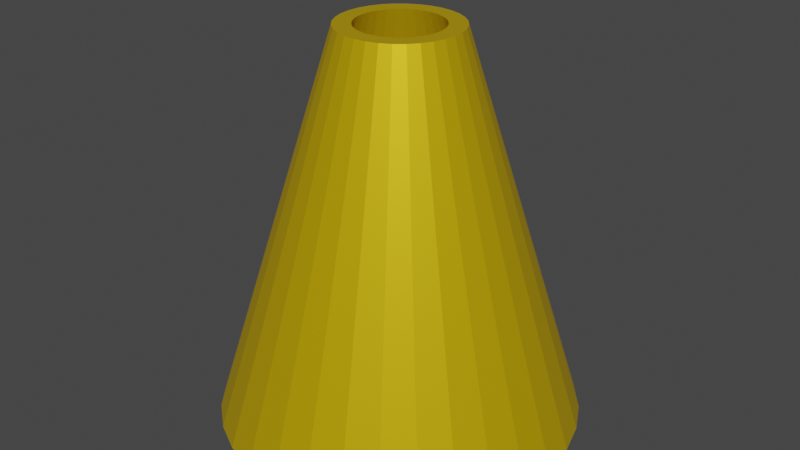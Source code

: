 # Source: Horn_Component.blend  (saved by Blender 3.4.6; exported with 4.5.12 LTS)
import bpy
from mathutils import Matrix  # noqa: F401  (used for matrix-valued properties, if any)

bpy.ops.wm.read_factory_settings(use_empty=True)
scene = bpy.context.scene
scene.name = 'Scene'

# ---- materials (node trees are filled in below, after node groups)
mat_material_001 = bpy.data.materials.new('Material.001')
mat_material_001.use_transparent_shadow = False

# ---- material node trees
mat_material_001.use_nodes = True; mat_material_001.node_tree.nodes.clear()
_N = mat_material_001.node_tree.nodes; _L = mat_material_001.node_tree.links
n0 = _N.new('ShaderNodeBsdfPrincipled'); n0.name = 'Principled BSDF'; n0.location = (10, 300)
n0.distribution = 'GGX'
n0.subsurface_method = 'RANDOM_WALK_SKIN'
n0.inputs[0].default_value = (0.8, 0.5299, 0.0004504, 1.0)
n0.inputs[1].default_value = 0.5197
n0.inputs[3].default_value = 1.45
n0.inputs[27].default_value = (0.0, 0.0, 0.0, 1.0)
n0.inputs[28].default_value = 1.0
n1 = _N.new('ShaderNodeOutputMaterial'); n1.name = 'Material Output'; n1.location = (300, 300)
_L.new(n0.outputs[0], n1.inputs[0])
n1.is_active_output = True

# ---- world
world_world = bpy.data.worlds.new('World'); scene.world = world_world
world_world.use_nodes = True; world_world.node_tree.nodes.clear()
_N = world_world.node_tree.nodes; _L = world_world.node_tree.links
n0 = _N.new('ShaderNodeOutputWorld'); n0.name = 'World Output'; n0.location = (300, 300)
n1 = _N.new('ShaderNodeBackground'); n1.name = 'Background'; n1.location = (10, 300)
n1.inputs[0].default_value = (0.05088, 0.05088, 0.05088, 1.0)
_L.new(n1.outputs[0], n0.inputs[0])
n0.is_active_output = True
world_world.color = (0.05088, 0.05088, 0.05088)
world_world.use_sun_shadow = False
world_world.sun_shadow_jitter_overblur = 0.0

# ---- meshes
me_cone_001 = bpy.data.meshes.new('Cone.001')
me_cone_001.from_pydata([(4.711e-09, 0.3643, 0.02261), (0.07107, 0.3573, 0.02261), (0.1394, 0.3365, 0.02261), (0.2024, 0.3029, 0.02261), (0.2576, 0.2576, 0.02261), (0.3029, 0.2024, 0.02261), (0.3365, 0.1394, 0.02261), (0.3573, 0.07107, 0.02261), (0.3643, -3.02e-08, 0.02261), (0.3573, -0.07107, 0.02261), (0.3365, -0.1394, 0.02261), (0.3029, -0.2024, 0.02261), (0.2576, -0.2576, 0.02261), (0.2024, -0.3029, 0.02261), (0.1394, -0.3365, 0.02261), (0.07107, -0.3573, 0.02261), (-2.714e-08, -0.3643, 0.02261), (-0.07107, -0.3573, 0.02261), (-0.1394, -0.3365, 0.02261), (-0.2024, -0.3029, 0.02261), (-0.2576, -0.2576, 0.02261), (-0.3029, -0.2024, 0.02261), (-0.3365, -0.1394, 0.02261), (-0.3573, -0.07107, 0.02261), (-0.3643, -9.934e-09, 0.02261), (-0.3573, 0.07107, 0.02261), (-0.3365, 0.1394, 0.02261), (-0.3029, 0.2024, 0.02261), (-0.2576, 0.2576, 0.02261), (-0.2024, 0.3029, 0.02261), (-0.1394, 0.3365, 0.02261), (-0.07107, 0.3573, 0.02261), (0.0234, 0.1176, 0.811), (4.711e-09, 0.1199, 0.811), (0.0459, 0.1108, 0.811), (0.06664, 0.09973, 0.811), (0.08481, 0.08481, 0.811), (0.09973, 0.06664, 0.811), (0.1108, 0.0459, 0.811), (0.1176, 0.0234, 0.811), (0.1199, -1.952e-08, 0.811), (0.1176, -0.0234, 0.811), (0.1108, -0.0459, 0.811), (0.09973, -0.06664, 0.811), (0.08481, -0.08481, 0.811), (0.06664, -0.09973, 0.811), (0.0459, -0.1108, 0.811), (0.0234, -0.1176, 0.811), (-5.775e-09, -0.1199, 0.811), (-0.0234, -0.1176, 0.811), (-0.0459, -0.1108, 0.811), (-0.06664, -0.09973, 0.811), (-0.08481, -0.08481, 0.811), (-0.09973, -0.06664, 0.811), (-0.1108, -0.0459, 0.811), (-0.1176, -0.0234, 0.811), (-0.1199, -1.285e-08, 0.811), (-0.1176, 0.0234, 0.811), (-0.1108, 0.0459, 0.811), (-0.09973, 0.06664, 0.811), (-0.08481, 0.08481, 0.811), (-0.06664, 0.09973, 0.811), (-0.0459, 0.1108, 0.811), (-0.0234, 0.1176, 0.811), (1.628e-08, 0.3402, 0.02261), (0.2405, 0.2405, 0.02261), (0.3402, -6.421e-08, 0.02261), (0.2405, -0.2405, 0.02261), (-1.346e-08, -0.3402, 0.02261), (-0.2405, -0.2405, 0.02261), (-0.3402, -4.529e-08, 0.02261), (-0.2405, 0.2405, 0.02261), (-0.06637, 0.3336, 0.02261), (0.1302, 0.3143, 0.02261), (0.06637, 0.3336, 0.02261), (0.189, 0.2829, 0.02261), (0.2829, 0.189, 0.02261), (0.189, -0.2829, 0.02261), (0.2829, -0.189, 0.02261), (0.3143, -0.1302, 0.02261), (0.3336, -0.06637, 0.02261), (0.3336, 0.06637, 0.02261), (-0.2829, -0.189, 0.02261), (-0.189, -0.2829, 0.02261), (-0.1302, -0.3143, 0.02261), (-0.06637, -0.3336, 0.02261), (0.06637, -0.3336, 0.02261), (-0.3336, -0.06637, 0.02261), (-0.3336, 0.06637, 0.02261), (-0.2829, 0.189, 0.02261), (-0.3143, 0.1302, 0.02261), (-0.189, 0.2829, 0.02261), (0.3143, 0.1302, 0.02261), (0.1302, -0.3143, 0.02261), (-0.3143, -0.1302, 0.02261), (-0.1302, 0.3143, 0.02261), (8.869e-09, -0.08478, 0.811), (0.0471, -0.07049, 0.811), (0.03244, -0.07833, 0.811), (0.01654, -0.08315, 0.811), (0.01654, 0.08315, 0.811), (1.628e-08, 0.08478, 0.811), (0.03244, 0.07833, 0.811), (0.08315, 0.01654, 0.811), (0.08478, -5.305e-08, 0.811), (0.08315, -0.01654, 0.811), (0.07833, -0.03244, 0.811), (0.07833, 0.03244, 0.811), (0.07049, -0.0471, 0.811), (0.05995, -0.05995, 0.811), (0.05995, 0.05995, 0.811), (0.0471, 0.07049, 0.811), (0.07049, 0.0471, 0.811), (-0.07833, -0.03244, 0.811), (-0.08315, -0.01654, 0.811), (-0.08478, -4.833e-08, 0.811), (-0.08315, 0.01654, 0.811), (-0.05995, -0.05995, 0.811), (-0.07049, -0.0471, 0.811), (-0.07049, 0.0471, 0.811), (-0.07833, 0.03244, 0.811), (-0.05995, 0.05995, 0.811), (-0.01654, 0.08315, 0.811), (-0.03244, -0.07833, 0.811), (-0.0471, -0.07049, 0.811), (-0.01654, -0.08315, 0.811), (-0.03244, 0.07833, 0.811), (-0.0471, 0.07049, 0.811), (0.02186, 0.1099, 0.7926), (5.292e-09, 0.112, 0.7926), (0.04288, 0.1035, 0.7926), (0.02186, 0.1099, 0.7926), (0.06225, 0.09316, 0.7926), (0.06225, 0.09316, 0.7926), (0.04288, 0.1035, 0.7926), (0.07923, 0.07923, 0.7926), (0.07923, 0.07923, 0.7926), (0.09316, 0.06225, 0.7926), (0.09316, 0.06225, 0.7926), (0.1035, 0.04288, 0.7926), (0.1035, 0.04288, 0.7926), (0.1099, 0.02186, 0.7926), (0.1099, 0.02186, 0.7926), (0.112, -1.802e-08, 0.7926), (0.1099, -0.02186, 0.7926), (0.1099, -0.02186, 0.7926), (0.112, -1.842e-08, 0.7926), (0.1035, -0.04288, 0.7926), (0.1035, -0.04288, 0.7926), (0.09316, -0.06225, 0.7926), (0.09316, -0.06225, 0.7926), (0.07923, -0.07923, 0.7926), (0.07923, -0.07923, 0.7926), (0.06225, -0.09316, 0.7926), (0.06225, -0.09316, 0.7926), (0.04288, -0.1035, 0.7926), (0.04288, -0.1035, 0.7926), (0.02186, -0.1099, 0.7926), (0.02186, -0.1099, 0.7926), (-4.504e-09, -0.112, 0.7926), (-0.02186, -0.1099, 0.7926), (-5.413e-09, -0.112, 0.7926), (-0.04288, -0.1035, 0.7926), (-0.02186, -0.1099, 0.7926), (-0.04288, -0.1035, 0.7926), (-0.06225, -0.09316, 0.7926), (-0.06225, -0.09316, 0.7926), (-0.07923, -0.07923, 0.7926), (-0.07923, -0.07923, 0.7926), (-0.09316, -0.06225, 0.7926), (-0.09316, -0.06225, 0.7926), (-0.1035, -0.04288, 0.7926), (-0.1035, -0.04288, 0.7926), (-0.1099, -0.02186, 0.7926), (-0.1099, -0.02186, 0.7926), (-0.112, -1.179e-08, 0.7926), (-0.112, -1.218e-08, 0.7926), (-0.1099, 0.02186, 0.7926), (-0.1099, 0.02186, 0.7926), (-0.1035, 0.04288, 0.7926), (-0.1035, 0.04288, 0.7926), (-0.09316, 0.06225, 0.7926), (-0.09316, 0.06225, 0.7926), (-0.07923, 0.07923, 0.7926), (-0.07923, 0.07923, 0.7926), (-0.06225, 0.09316, 0.7926), (-0.04288, 0.1035, 0.7926), (-0.04288, 0.1035, 0.7926), (-0.06225, 0.09316, 0.7926), (-0.02186, 0.1099, 0.7926), (-0.02186, 0.1099, 0.7926), (4.383e-09, 0.112, 0.7926), (5.546e-08, 0.1204, 0.7641), (0.02348, 0.1181, 0.7641), (0.04607, 0.1112, 0.7641), (0.06688, 0.1001, 0.7641), (0.08512, 0.08512, 0.7641), (0.1001, 0.06688, 0.7641), (0.1112, 0.04607, 0.7641), (0.1181, 0.02348, 0.7641), (0.1204, -1.849e-08, 0.7641), (0.1181, -0.02348, 0.7641), (0.1112, -0.04607, 0.7641), (0.1001, -0.06688, 0.7641), (0.08512, -0.08512, 0.7641), (0.06688, -0.1001, 0.7641), (0.04607, -0.1112, 0.7641), (0.02348, -0.1181, 0.7641), (4.494e-08, -0.1204, 0.7641), (-0.02348, -0.1181, 0.7641), (-0.04607, -0.1112, 0.7641), (-0.06688, -0.1001, 0.7641), (-0.08512, -0.08512, 0.7641), (-0.1001, -0.06688, 0.7641), (-0.1112, -0.04607, 0.7641), (-0.1181, -0.02348, 0.7641), (-0.1204, -1.179e-08, 0.7641), (-0.1181, 0.02348, 0.7641), (-0.1112, 0.04607, 0.7641), (-0.1001, 0.06688, 0.7641), (-0.08512, 0.08512, 0.7641), (-0.06688, 0.1001, 0.7641), (-0.04607, 0.1112, 0.7641), (-0.02348, 0.1181, 0.7641), (5.57e-08, 0.1055, 0.7641), (0.04038, 0.09748, 0.7641), (0.02059, 0.1035, 0.7641), (0.07461, 0.07461, 0.7641), (0.09748, 0.04038, 0.7641), (0.08773, 0.05862, 0.7641), (0.05862, 0.08773, 0.7641), (0.04038, -0.09748, 0.7641), (0.07461, -0.07461, 0.7641), (0.05862, -0.08773, 0.7641), (0.09748, -0.04038, 0.7641), (0.1055, -1.813e-08, 0.7641), (0.1035, -0.02059, 0.7641), (0.08773, -0.05862, 0.7641), (-0.09748, -0.04038, 0.7641), (-0.07461, -0.07461, 0.7641), (-0.08773, -0.05862, 0.7641), (-0.04038, -0.09748, 0.7641), (4.647e-08, -0.1055, 0.7641), (-0.02059, -0.1035, 0.7641), (-0.05862, -0.08773, 0.7641), (-0.1055, -1.226e-08, 0.7641), (-0.09748, 0.04038, 0.7641), (-0.1035, 0.02059, 0.7641), (-0.07461, 0.07461, 0.7641), (-0.04038, 0.09748, 0.7641), (-0.05862, 0.08773, 0.7641), (-0.08773, 0.05862, 0.7641), (0.02059, -0.1035, 0.7641), (0.1035, 0.02059, 0.7641), (-0.1035, -0.02059, 0.7641), (-0.02059, 0.1035, 0.7641)], [(130, 131), (132, 133), (130, 134), (136, 137), (138, 139), (140, 141), (142, 143), (144, 145), (148, 149), (152, 153), (154, 155), (156, 157), (158, 159), (160, 161), (160, 163), (162, 164), (164, 165), (166, 167), (168, 170), (174, 176), (180, 181), (182, 183), (184, 185), (186, 187), (186, 190), (144, 147), (129, 191), (150, 151), (169, 172), (175, 178), (133, 135), (135, 136), (137, 138), (139, 140), (141, 142), (143, 146), (147, 148), (149, 150), (151, 152), (153, 154), (155, 156), (157, 158), (159, 161), (165, 166), (167, 168), (169, 170), (171, 172), (171, 173), (173, 174), (175, 176), (177, 178), (177, 179), (179, 180), (183, 184), (181, 182), (185, 188), (162, 163), (189, 190), (189, 191), (145, 146), (128, 129), (128, 131), (187, 188), (132, 134)], [(1, 0, 33, 32), (34, 2, 1, 32), (2, 34, 35, 3), (3, 35, 36, 4), (37, 5, 4, 36), (38, 6, 5, 37), (39, 7, 6, 38), (40, 8, 7, 39), (41, 9, 8, 40), (10, 9, 41, 42), (11, 10, 42, 43), (12, 11, 43, 44), (45, 13, 12, 44), (46, 14, 13, 45), (47, 15, 14, 46), (48, 16, 15, 47), (49, 17, 16, 48), (18, 17, 49, 50), (19, 18, 50, 51), (20, 19, 51, 52), (53, 21, 20, 52), (54, 22, 21, 53), (55, 23, 22, 54), (24, 23, 55, 56), (25, 24, 56, 57), (58, 26, 25, 57), (26, 58, 59, 27), (27, 59, 60, 28), (61, 29, 28, 60), (62, 30, 29, 61), (67, 12, 13, 14, 15, 16, 68, 86, 93, 77), (68, 16, 17, 18, 19, 20, 21, 22, 23, 24, 25, 26, 27, 28, 29, 30, 31, 0, 1, 2, 3, 4, 5, 6, 7, 8, 9, 10, 11, 12, 67, 78, 79, 80, 66, 81, 92, 76, 65, 75, 73, 74, 64, 72, 95, 91, 71, 89, 90, 88, 70, 87, 94, 82, 69, 83, 84, 85), (63, 31, 30, 62), (33, 0, 31, 63), (96, 48, 47, 46, 45, 44, 43, 42, 41, 40, 104, 105, 106, 108, 109, 97, 98, 99), (103, 104, 40, 39, 38, 37, 36, 35, 34, 32, 33, 63, 62, 61, 60, 59, 58, 57, 56, 55, 54, 53, 52, 51, 50, 49, 48, 96, 125, 123, 124, 117, 118, 113, 114, 115, 116, 120, 119, 121, 127, 126, 122, 101, 100, 102, 111, 110, 112, 107), (101, 64, 74, 100), (102, 100, 74, 73), (111, 102, 73, 75), (75, 65, 110, 111), (76, 112, 110, 65), (92, 107, 112, 76), (81, 103, 107, 92), (103, 81, 66, 104), (66, 80, 105, 104), (106, 105, 80, 79), (108, 106, 79, 78), (109, 108, 78, 67), (77, 97, 109, 67), (93, 98, 97, 77), (86, 99, 98, 93), (99, 86, 68, 96), (96, 68, 85, 125), (123, 125, 85, 84), (124, 123, 84, 83), (117, 124, 83, 69), (69, 82, 118, 117), (82, 94, 113, 118), (94, 87, 114, 113), (70, 115, 114, 87), (115, 70, 88, 116), (120, 116, 88, 90), (119, 120, 90, 89), (89, 71, 121, 119), (71, 91, 127, 121), (91, 95, 126, 127), (95, 72, 122, 126), (64, 101, 122, 72), (230, 195, 196, 197, 198, 199, 200, 201, 202, 203, 237, 234, 236, 235, 253, 228, 229, 227), (237, 203, 204, 205, 206, 207, 208, 209, 210, 211, 212, 213, 214, 215, 216, 217, 218, 219, 220, 221, 222, 223, 192, 193, 194, 195, 230, 225, 226, 224, 255, 249, 250, 248, 251, 246, 247, 245, 254, 238, 240, 239, 244, 241, 243, 242, 252, 231, 233, 232)])
_uv = me_cone_001.uv_layers.new(name='UVMap')
_uv.uv.foreach_set('vector', [0.2968, 0.4854, 0.25, 0.49, 0.25, 0.329, 0.2654, 0.3275, 0.2802, 0.323, 0.3418, 0.4717, 0.2968, 0.4854, 0.2654, 0.3275, 0.3418, 0.4717, 0.2802, 0.323, 0.2939, 0.3157, 0.3833, 0.4496, 0.3833, 0.4496, 0.2939, 0.3157, 0.3059, 0.3059, 0.4197, 0.4197, 0.3157, 0.2939, 0.4496, 0.3833, 0.4197, 0.4197, 0.3059, 0.3059, 0.323, 0.2802, 0.4717, 0.3418, 0.4496, 0.3833, 0.3157, 0.2939, 0.3275, 0.2654, 0.4854, 0.2968, 0.4717, 0.3418, 0.323, 0.2802, 0.329, 0.25, 0.49, 0.25, 0.4854, 0.2968, 0.3275, 0.2654, 0.3275, 0.2346, 0.4854, 0.2032, 0.49, 0.25, 0.329, 0.25, 0.4717, 0.1582, 0.4854, 0.2032, 0.3275, 0.2346, 0.323, 0.2198, 0.4496, 0.1167, 0.4717, 0.1582, 0.323, 0.2198, 0.3157, 0.2061, 0.4197, 0.08029, 0.4496, 0.1167, 0.3157, 0.2061, 0.3059, 0.1941, 0.2939, 0.1843, 0.3833, 0.05045, 0.4197, 0.08029, 0.3059, 0.1941, 0.2802, 0.177, 0.3418, 0.02827, 0.3833, 0.05045, 0.2939, 0.1843, 0.2654, 0.1725, 0.2968, 0.01461, 0.3418, 0.02827, 0.2802, 0.177, 0.25, 0.171, 0.25, 0.01, 0.2968, 0.01461, 0.2654, 0.1725, 0.2346, 0.1725, 0.2032, 0.01461, 0.25, 0.01, 0.25, 0.171, 0.1582, 0.02827, 0.2032, 0.01461, 0.2346, 0.1725, 0.2198, 0.177, 0.1167, 0.05045, 0.1582, 0.02827, 0.2198, 0.177, 0.2061, 0.1843, 0.08029, 0.08029, 0.1167, 0.05045, 0.2061, 0.1843, 0.1941, 0.1941, 0.1843, 0.2061, 0.05045, 0.1167, 0.08029, 0.08029, 0.1941, 0.1941, 0.177, 0.2198, 0.02827, 0.1582, 0.05045, 0.1167, 0.1843, 0.2061, 0.1725, 0.2346, 0.01461, 0.2032, 0.02827, 0.1582, 0.177, 0.2198, 0.01, 0.25, 0.01461, 0.2032, 0.1725, 0.2346, 0.171, 0.25, 0.01461, 0.2968, 0.01, 0.25, 0.171, 0.25, 0.1725, 0.2654, 0.177, 0.2802, 0.02827, 0.3418, 0.01461, 0.2968, 0.1725, 0.2654, 0.02827, 0.3418, 0.177, 0.2802, 0.1843, 0.2939, 0.05045, 0.3833, 0.05045, 0.3833, 0.1843, 0.2939, 0.1941, 0.3059, 0.08029, 0.4197, 0.2061, 0.3157, 0.1167, 0.4496, 0.08029, 0.4197, 0.1941, 0.3059, 0.2198, 0.323, 0.1582, 0.4717, 0.1167, 0.4496, 0.2061, 0.3157, 0.9085, 0.09152, 0.9197, 0.08029, 0.8833, 0.05045, 0.8418, 0.02827, 0.7968, 0.01461, 0.75, 0.01, 0.75, 0.02587, 0.7937, 0.03018, 0.8358, 0.04293, 0.8745, 0.06364, 0.75, 0.02587, 0.75, 0.01, 0.7032, 0.01461, 0.6582, 0.02827, 0.6167, 0.05045, 0.5803, 0.08029, 0.5504, 0.1167, 0.5283, 0.1582, 0.5146, 0.2032, 0.51, 0.25, 0.5146, 0.2968, 0.5283, 0.3418, 0.5504, 0.3833, 0.5803, 0.4197, 0.6167, 0.4496, 0.6582, 0.4717, 0.7032, 0.4854, 0.75, 0.49, 0.7968, 0.4854, 0.8418, 0.4717, 0.8833, 0.4496, 0.9197, 0.4197, 0.9496, 0.3833, 0.9717, 0.3418, 0.9854, 0.2968, 0.99, 0.25, 0.9854, 0.2032, 0.9717, 0.1582, 0.9496, 0.1167, 0.9197, 0.08029, 0.9085, 0.09152, 0.9364, 0.1255, 0.9571, 0.1642, 0.9698, 0.2063, 0.9741, 0.25, 0.9698, 0.2937, 0.9571, 0.3358, 0.9364, 0.3745, 0.9085, 0.4085, 0.8745, 0.4364, 0.8358, 0.4571, 0.7937, 0.4698, 0.75, 0.4741, 0.7063, 0.4698, 0.6642, 0.4571, 0.6255, 0.4364, 0.5915, 0.4085, 0.5636, 0.3745, 0.5429, 0.3358, 0.5302, 0.2937, 0.5259, 0.25, 0.5302, 0.2063, 0.5429, 0.1642, 0.5636, 0.1255, 0.5915, 0.09152, 0.6255, 0.06364, 0.6642, 0.04293, 0.7063, 0.03018, 0.2346, 0.3275, 0.2032, 0.4854, 0.1582, 0.4717, 0.2198, 0.323, 0.25, 0.329, 0.25, 0.49, 0.2032, 0.4854, 0.2346, 0.3275, 0.75, 0.08097, 0.75, 0.01086, 0.7967, 0.01546, 0.8415, 0.02907, 0.8829, 0.05117, 0.9191, 0.08091, 0.9488, 0.1171, 0.9709, 0.1585, 0.9845, 0.2033, 0.9891, 0.25, 0.919, 0.25, 0.9158, 0.217, 0.9062, 0.1853, 0.8905, 0.1561, 0.8695, 0.1305, 0.8439, 0.1095, 0.8147, 0.09384, 0.783, 0.08422, 0.9158, 0.283, 0.919, 0.25, 0.9891, 0.25, 0.9845, 0.2967, 0.9709, 0.3415, 0.9488, 0.3829, 0.9191, 0.4191, 0.8829, 0.4488, 0.8415, 0.4709, 0.7967, 0.4845, 0.75, 0.4891, 0.7033, 0.4845, 0.6585, 0.4709, 0.6171, 0.4488, 0.5809, 0.4191, 0.5512, 0.3829, 0.5291, 0.3415, 0.5155, 0.2967, 0.5109, 0.25, 0.5155, 0.2033, 0.5291, 0.1585, 0.5512, 0.1171, 0.5809, 0.08091, 0.6171, 0.05117, 0.6585, 0.02907, 0.7033, 0.01546, 0.75, 0.01086, 0.75, 0.08097, 0.717, 0.08422, 0.6853, 0.09384, 0.6561, 0.1095, 0.6305, 0.1305, 0.6095, 0.1561, 0.5938, 0.1853, 0.5842, 0.217, 0.581, 0.25, 0.5842, 0.283, 0.5938, 0.3147, 0.6095, 0.3439, 0.6305, 0.3695, 0.6561, 0.3905, 0.6853, 0.4062, 0.717, 0.4158, 0.75, 0.419, 0.783, 0.4158, 0.8147, 0.4062, 0.8439, 0.3905, 0.8695, 0.3695, 0.8905, 0.3439, 0.9062, 0.3147, 0.25, 0.2662, 0.25, 0.3149, 0.2627, 0.3136, 0.2532, 0.2659, 0.2562, 0.2649, 0.2532, 0.2659, 0.2627, 0.3136, 0.2748, 0.3099, 0.259, 0.2634, 0.2562, 0.2649, 0.2748, 0.3099, 0.286, 0.3039, 0.286, 0.3039, 0.2959, 0.2959, 0.2614, 0.2614, 0.259, 0.2634, 0.3039, 0.286, 0.2634, 0.259, 0.2614, 0.2614, 0.2959, 0.2959, 0.3099, 0.2748, 0.2649, 0.2562, 0.2634, 0.259, 0.3039, 0.286, 0.3136, 0.2627, 0.2659, 0.2532, 0.2649, 0.2562, 0.3099, 0.2748, 0.2659, 0.2532, 0.3136, 0.2627, 0.3149, 0.25, 0.2662, 0.25, 0.3149, 0.25, 0.3136, 0.2373, 0.2659, 0.2468, 0.2662, 0.25, 0.2649, 0.2438, 0.2659, 0.2468, 0.3136, 0.2373, 0.3099, 0.2252, 0.2634, 0.241, 0.2649, 0.2438, 0.3099, 0.2252, 0.3039, 0.214, 0.2614, 0.2386, 0.2634, 0.241, 0.3039, 0.214, 0.2959, 0.2041, 0.286, 0.1961, 0.259, 0.2366, 0.2614, 0.2386, 0.2959, 0.2041, 0.2748, 0.1901, 0.2562, 0.2351, 0.259, 0.2366, 0.286, 0.1961, 0.2627, 0.1864, 0.2532, 0.2341, 0.2562, 0.2351, 0.2748, 0.1901, 0.2532, 0.2341, 0.2627, 0.1864, 0.25, 0.1851, 0.25, 0.2338, 0.25, 0.2338, 0.25, 0.1851, 0.2373, 0.1864, 0.2468, 0.2341, 0.2438, 0.2351, 0.2468, 0.2341, 0.2373, 0.1864, 0.2252, 0.1901, 0.241, 0.2366, 0.2438, 0.2351, 0.2252, 0.1901, 0.214, 0.1961, 0.2386, 0.2386, 0.241, 0.2366, 0.214, 0.1961, 0.2041, 0.2041, 0.2041, 0.2041, 0.1961, 0.214, 0.2366, 0.241, 0.2386, 0.2386, 0.1961, 0.214, 0.1901, 0.2252, 0.2351, 0.2438, 0.2366, 0.241, 0.1901, 0.2252, 0.1864, 0.2373, 0.2341, 0.2468, 0.2351, 0.2438, 0.1851, 0.25, 0.2338, 0.25, 0.2341, 0.2468, 0.1864, 0.2373, 0.2338, 0.25, 0.1851, 0.25, 0.1864, 0.2627, 0.2341, 0.2532, 0.2351, 0.2562, 0.2341, 0.2532, 0.1864, 0.2627, 0.1901, 0.2748, 0.2366, 0.259, 0.2351, 0.2562, 0.1901, 0.2748, 0.1961, 0.286, 0.1961, 0.286, 0.2041, 0.2959, 0.2386, 0.2614, 0.2366, 0.259, 0.2041, 0.2959, 0.214, 0.3039, 0.241, 0.2634, 0.2386, 0.2614, 0.214, 0.3039, 0.2252, 0.3099, 0.2438, 0.2649, 0.241, 0.2634, 0.2252, 0.3099, 0.2373, 0.3136, 0.2468, 0.2659, 0.2438, 0.2649, 0.25, 0.3149, 0.25, 0.2662, 0.2468, 0.2659, 0.2373, 0.3136, 0.8669, 0.4249, 0.8833, 0.4496, 0.9197, 0.4197, 0.9496, 0.3833, 0.9717, 0.3418, 0.9854, 0.2968, 0.99, 0.25, 0.9854, 0.2032, 0.9717, 0.1582, 0.9496, 0.1167, 0.9249, 0.1331, 0.9444, 0.1695, 0.9563, 0.209, 0.9604, 0.25, 0.9563, 0.291, 0.9444, 0.3305, 0.9249, 0.3669, 0.8988, 0.3988, 0.9249, 0.1331, 0.9496, 0.1167, 0.9197, 0.08029, 0.8833, 0.05045, 0.8418, 0.02827, 0.7968, 0.01461, 0.75, 0.01, 0.7032, 0.01461, 0.6582, 0.02827, 0.6167, 0.05045, 0.5803, 0.08029, 0.5504, 0.1167, 0.5283, 0.1582, 0.5146, 0.2032, 0.51, 0.25, 0.5146, 0.2968, 0.5283, 0.3418, 0.5504, 0.3833, 0.5803, 0.4197, 0.6167, 0.4496, 0.6582, 0.4717, 0.7032, 0.4854, 0.75, 0.49, 0.7968, 0.4854, 0.8418, 0.4717, 0.8833, 0.4496, 0.8669, 0.4249, 0.8305, 0.4444, 0.791, 0.4563, 0.75, 0.4604, 0.709, 0.4563, 0.6695, 0.4444, 0.6331, 0.4249, 0.6012, 0.3988, 0.5751, 0.3669, 0.5556, 0.3305, 0.5437, 0.291, 0.5396, 0.25, 0.5437, 0.209, 0.5556, 0.1695, 0.5751, 0.1331, 0.6012, 0.1012, 0.6331, 0.07508, 0.6695, 0.05564, 0.709, 0.04367, 0.75, 0.03962, 0.791, 0.04367, 0.8305, 0.05564, 0.8669, 0.07508, 0.8988, 0.1012])
me_cone_001.materials.append(mat_material_001)
me_cone_001.use_remesh_fix_poles = True
me_cone_001.use_remesh_preserve_attributes = False
me_cone_001.update()

# ---- objects
ob_horn = bpy.data.objects.new('Horn', me_cone_001)

# ---- transforms, parenting, visibility, modifiers, constraints
ob_horn.location = (0.0, 0.0, 0.0)

# ---- collection membership
scene.collection.objects.link(ob_horn)

# ---- scene / render settings (as saved in the file)
scene.frame_start = 1; scene.frame_end = 250; scene.frame_set(1)
scene.render.engine = 'BLENDER_EEVEE_NEXT'
scene.cycles.sampling_pattern = 'TABULATED_SOBOL'
scene.cycles.use_light_tree = False
scene.view_settings.view_transform = 'Filmic'
bpy.context.view_layer.update()

# ---- added for rendering (the .blend has no active camera and no usable light): camera, sun
cam_auto = bpy.data.cameras.new('AutoCamera')
cam_auto.lens = 50.0
cam_auto.sensor_width = 36.0
cam_auto.clip_end = 1000.0
ob_auto_camera = bpy.data.objects.new('AutoCamera', cam_auto)
scene.collection.objects.link(ob_auto_camera)
ob_auto_camera.location = (1.20033, -1.44039, 1.37705)
ob_auto_camera.rotation_euler = (1.09748, -7.21219e-08, 0.694738)
scene.camera = ob_auto_camera
light_auto_sun = bpy.data.lights.new('AutoSun', 'SUN')
light_auto_sun.energy = 3.0
light_auto_sun.angle = 0.0523599
ob_auto_sun = bpy.data.objects.new('AutoSun', light_auto_sun)
scene.collection.objects.link(ob_auto_sun)
ob_auto_sun.rotation_euler = (0.872665, 0.174533, 0.523599)
bpy.context.view_layer.update()
